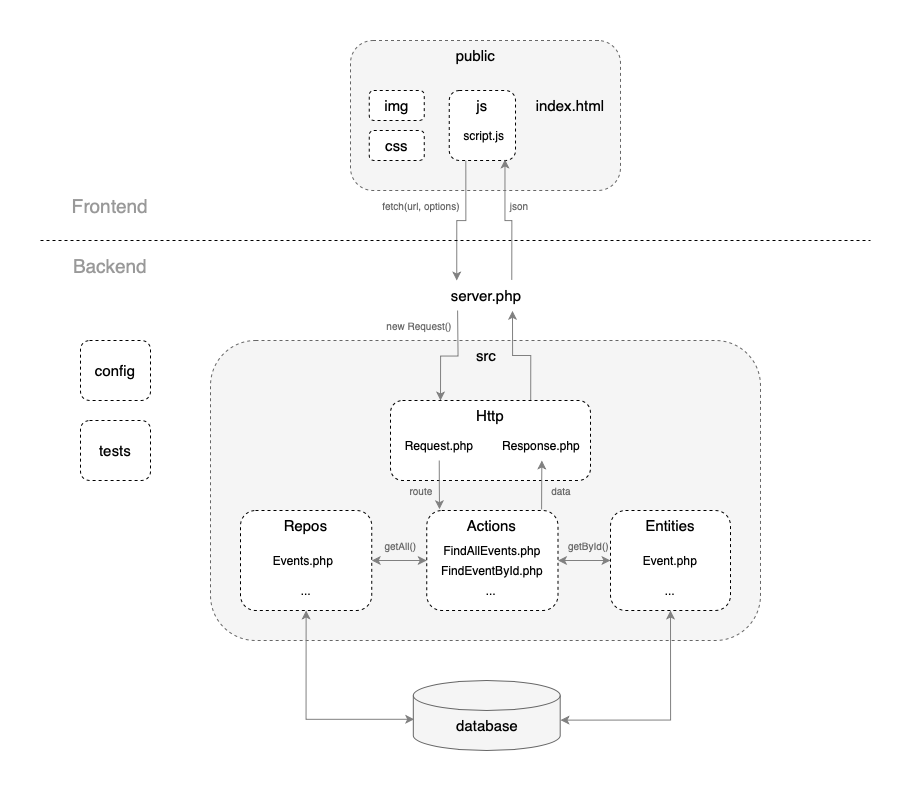

The diagram above was exported from draw.io. Its source (the exported page's mxGraphModel, read from the mxfile embedded in the PNG):
<mxGraphModel dx="1735" dy="935" grid="1" gridSize="10" guides="1" tooltips="1" connect="1" arrows="1" fold="1" page="1" pageScale="1" pageWidth="827" pageHeight="1169" background="#ffffff" math="0" shadow="0">
  <root>
    <mxCell id="0" />
    <mxCell id="1" parent="0" />
    <mxCell id="A6xPpOOgAk4EvI7z3leJ-7" value="" style="rounded=1;whiteSpace=wrap;html=1;fontSize=15;dashed=1;textOpacity=0;labelBorderColor=default;labelBackgroundColor=none;fillColor=#f5f5f5;strokeColor=#666666;fontColor=#333333;" parent="1" vertex="1">
      <mxGeometry x="310" y="60" width="270" height="150" as="geometry" />
    </mxCell>
    <mxCell id="A6xPpOOgAk4EvI7z3leJ-8" value="&lt;span style=&quot;font-size: 15px;&quot;&gt;&lt;font color=&quot;#000000&quot; style=&quot;font-size: 15px;&quot;&gt;public&lt;/font&gt;&lt;/span&gt;" style="text;html=1;align=center;verticalAlign=middle;resizable=0;points=[];autosize=1;strokeColor=none;fillColor=none;fontSize=15;labelBackgroundColor=none;fontColor=#143642;" parent="1" vertex="1">
      <mxGeometry x="405" y="60" width="60" height="30" as="geometry" />
    </mxCell>
    <mxCell id="A6xPpOOgAk4EvI7z3leJ-9" value="css" style="rounded=1;whiteSpace=wrap;html=1;fontSize=15;labelBackgroundColor=none;dashed=1;" parent="1" vertex="1">
      <mxGeometry x="328.75" y="150" width="55" height="30" as="geometry" />
    </mxCell>
    <mxCell id="A6xPpOOgAk4EvI7z3leJ-10" value="img" style="rounded=1;whiteSpace=wrap;html=1;fontSize=15;labelBackgroundColor=none;dashed=1;" parent="1" vertex="1">
      <mxGeometry x="328.75" y="110" width="55" height="30" as="geometry" />
    </mxCell>
    <mxCell id="A6xPpOOgAk4EvI7z3leJ-16" value="index.html" style="text;html=1;strokeColor=none;fillColor=none;align=center;verticalAlign=middle;whiteSpace=wrap;rounded=0;fontSize=15;labelBackgroundColor=none;fontColor=#000000;" parent="1" vertex="1">
      <mxGeometry x="500.00000000000006" y="110" width="60" height="30" as="geometry" />
    </mxCell>
    <mxCell id="A6xPpOOgAk4EvI7z3leJ-19" value="&lt;font style=&quot;font-size: 15px;&quot; color=&quot;#000000&quot;&gt;config&lt;/font&gt;" style="rounded=1;whiteSpace=wrap;html=1;fontSize=15;labelBackgroundColor=none;dashed=1;" parent="1" vertex="1">
      <mxGeometry x="40" y="360" width="70" height="60" as="geometry" />
    </mxCell>
    <mxCell id="A6xPpOOgAk4EvI7z3leJ-24" value="" style="rounded=1;whiteSpace=wrap;html=1;fontSize=15;dashed=1;labelBorderColor=default;fillColor=#f5f5f5;strokeColor=#666666;labelBackgroundColor=none;fontColor=#333333;" parent="1" vertex="1">
      <mxGeometry x="170" y="360" width="550" height="300" as="geometry" />
    </mxCell>
    <mxCell id="A6xPpOOgAk4EvI7z3leJ-26" value="&lt;font style=&quot;font-size: 15px;&quot;&gt;src&lt;/font&gt;" style="text;html=1;strokeColor=none;fillColor=none;align=center;verticalAlign=middle;whiteSpace=wrap;rounded=0;fontSize=15;labelBackgroundColor=none;fontColor=#000000;" parent="1" vertex="1">
      <mxGeometry x="416.24" y="360" width="60" height="30" as="geometry" />
    </mxCell>
    <mxCell id="A6xPpOOgAk4EvI7z3leJ-45" value="" style="shape=cylinder3;whiteSpace=wrap;html=1;boundedLbl=1;backgroundOutline=1;size=15;labelBorderColor=default;fontSize=15;labelBackgroundColor=none;fillColor=#f5f5f5;strokeColor=#666666;fontColor=#333333;" parent="1" vertex="1">
      <mxGeometry x="372.81000000000006" y="700" width="146.88" height="70" as="geometry" />
    </mxCell>
    <mxCell id="A6xPpOOgAk4EvI7z3leJ-46" value="&lt;font color=&quot;#000000&quot; size=&quot;1&quot;&gt;&lt;span style=&quot;font-size: 15px;&quot;&gt;database&lt;/span&gt;&lt;/font&gt;" style="text;html=1;strokeColor=none;fillColor=none;align=center;verticalAlign=middle;whiteSpace=wrap;rounded=0;fontSize=15;labelBackgroundColor=none;fontColor=#143642;" parent="1" vertex="1">
      <mxGeometry x="417" y="730" width="60" height="30" as="geometry" />
    </mxCell>
    <mxCell id="2tmoahOwrfhJbwWxDHrT-72" value="" style="edgeStyle=orthogonalEdgeStyle;rounded=0;orthogonalLoop=1;jettySize=auto;html=1;entryX=0;entryY=0;entryDx=0;entryDy=0;exitX=0.25;exitY=1;exitDx=0;exitDy=0;strokeColor=#808080;" edge="1" parent="1" source="A6xPpOOgAk4EvI7z3leJ-77" target="2tmoahOwrfhJbwWxDHrT-11">
      <mxGeometry relative="1" as="geometry" />
    </mxCell>
    <mxCell id="A6xPpOOgAk4EvI7z3leJ-77" value="js" style="rounded=1;whiteSpace=wrap;html=1;fontSize=15;labelBackgroundColor=none;verticalAlign=top;dashed=1;" parent="1" vertex="1">
      <mxGeometry x="408.75" y="110" width="66.26" height="70" as="geometry" />
    </mxCell>
    <mxCell id="2tmoahOwrfhJbwWxDHrT-3" value="script.js" style="text;html=1;align=center;verticalAlign=middle;whiteSpace=wrap;rounded=0;" vertex="1" parent="1">
      <mxGeometry x="413.74" y="140" width="60" height="30" as="geometry" />
    </mxCell>
    <mxCell id="2tmoahOwrfhJbwWxDHrT-4" value="" style="endArrow=none;dashed=1;html=1;rounded=0;" edge="1" parent="1">
      <mxGeometry width="50" height="50" relative="1" as="geometry">
        <mxPoint y="260" as="sourcePoint" />
        <mxPoint x="830" y="260" as="targetPoint" />
      </mxGeometry>
    </mxCell>
    <mxCell id="2tmoahOwrfhJbwWxDHrT-5" value="&lt;font style=&quot;font-size: 19px;&quot;&gt;Frontend&lt;/font&gt;" style="text;html=1;align=center;verticalAlign=middle;whiteSpace=wrap;rounded=0;fontColor=#999999;" vertex="1" parent="1">
      <mxGeometry x="40" y="210" width="60" height="30" as="geometry" />
    </mxCell>
    <mxCell id="2tmoahOwrfhJbwWxDHrT-6" value="&lt;font style=&quot;font-size: 19px;&quot;&gt;Backend&lt;/font&gt;" style="text;html=1;align=center;verticalAlign=middle;whiteSpace=wrap;rounded=0;fontColor=#999999;" vertex="1" parent="1">
      <mxGeometry x="40" y="270" width="60" height="30" as="geometry" />
    </mxCell>
    <mxCell id="2tmoahOwrfhJbwWxDHrT-74" value="" style="edgeStyle=orthogonalEdgeStyle;rounded=0;orthogonalLoop=1;jettySize=auto;html=1;entryX=0.841;entryY=0.986;entryDx=0;entryDy=0;exitX=0.917;exitY=-0.019;exitDx=0;exitDy=0;exitPerimeter=0;entryPerimeter=0;strokeColor=#808080;" edge="1" parent="1" source="2tmoahOwrfhJbwWxDHrT-11" target="A6xPpOOgAk4EvI7z3leJ-77">
      <mxGeometry relative="1" as="geometry" />
    </mxCell>
    <mxCell id="2tmoahOwrfhJbwWxDHrT-11" value="server.php" style="text;html=1;strokeColor=none;fillColor=none;align=center;verticalAlign=middle;whiteSpace=wrap;rounded=0;fontSize=15;labelBackgroundColor=none;fontColor=#000000;" vertex="1" parent="1">
      <mxGeometry x="416.25" y="300" width="60" height="30" as="geometry" />
    </mxCell>
    <mxCell id="2tmoahOwrfhJbwWxDHrT-12" value="fetch(url, options)" style="text;html=1;align=center;verticalAlign=middle;whiteSpace=wrap;rounded=0;fontSize=10;fontColor=#666666;" vertex="1" parent="1">
      <mxGeometry x="331.25" y="210" width="100" height="30" as="geometry" />
    </mxCell>
    <mxCell id="2tmoahOwrfhJbwWxDHrT-19" value="new Request()" style="text;html=1;align=center;verticalAlign=middle;whiteSpace=wrap;rounded=0;fontSize=10;fontColor=#666666;" vertex="1" parent="1">
      <mxGeometry x="328.75" y="330" width="100" height="30" as="geometry" />
    </mxCell>
    <mxCell id="2tmoahOwrfhJbwWxDHrT-50" value="" style="edgeStyle=orthogonalEdgeStyle;rounded=0;orthogonalLoop=1;jettySize=auto;html=1;exitX=0.701;exitY=-0.001;exitDx=0;exitDy=0;entryX=0.929;entryY=1.011;entryDx=0;entryDy=0;entryPerimeter=0;strokeColor=#808080;exitPerimeter=0;" edge="1" parent="1" source="2tmoahOwrfhJbwWxDHrT-20" target="2tmoahOwrfhJbwWxDHrT-11">
      <mxGeometry relative="1" as="geometry">
        <Array as="points">
          <mxPoint x="490" y="375" />
          <mxPoint x="472" y="375" />
        </Array>
      </mxGeometry>
    </mxCell>
    <mxCell id="2tmoahOwrfhJbwWxDHrT-20" value="&lt;font style=&quot;font-size: 15px;&quot;&gt;Http&lt;/font&gt;" style="rounded=1;whiteSpace=wrap;html=1;dashed=1;verticalAlign=top;" vertex="1" parent="1">
      <mxGeometry x="350" y="420" width="200" height="80" as="geometry" />
    </mxCell>
    <mxCell id="2tmoahOwrfhJbwWxDHrT-51" value="" style="edgeStyle=orthogonalEdgeStyle;rounded=0;orthogonalLoop=1;jettySize=auto;html=1;entryX=0.097;entryY=-0.013;entryDx=0;entryDy=0;entryPerimeter=0;strokeColor=#808080;exitX=0.5;exitY=1;exitDx=0;exitDy=0;" edge="1" parent="1" source="2tmoahOwrfhJbwWxDHrT-21" target="2tmoahOwrfhJbwWxDHrT-28">
      <mxGeometry relative="1" as="geometry" />
    </mxCell>
    <mxCell id="2tmoahOwrfhJbwWxDHrT-21" value="Request.php" style="text;html=1;align=center;verticalAlign=middle;whiteSpace=wrap;rounded=0;" vertex="1" parent="1">
      <mxGeometry x="368.75" y="450" width="60" height="30" as="geometry" />
    </mxCell>
    <mxCell id="2tmoahOwrfhJbwWxDHrT-23" value="Response.php" style="text;html=1;align=center;verticalAlign=middle;whiteSpace=wrap;rounded=0;" vertex="1" parent="1">
      <mxGeometry x="471.25" y="450" width="60" height="30" as="geometry" />
    </mxCell>
    <mxCell id="2tmoahOwrfhJbwWxDHrT-17" value="" style="edgeStyle=orthogonalEdgeStyle;rounded=0;orthogonalLoop=1;jettySize=auto;html=1;exitX=0.172;exitY=0.982;exitDx=0;exitDy=0;exitPerimeter=0;strokeColor=#808080;entryX=0.25;entryY=0;entryDx=0;entryDy=0;" edge="1" parent="1" target="2tmoahOwrfhJbwWxDHrT-20">
      <mxGeometry relative="1" as="geometry">
        <mxPoint x="417.10000000000014" y="330" as="sourcePoint" />
        <mxPoint x="417" y="361.23" as="targetPoint" />
      </mxGeometry>
    </mxCell>
    <mxCell id="2tmoahOwrfhJbwWxDHrT-53" value="" style="edgeStyle=orthogonalEdgeStyle;rounded=0;orthogonalLoop=1;jettySize=auto;html=1;entryX=1;entryY=0.5;entryDx=0;entryDy=0;strokeColor=#808080;startArrow=classic;startFill=1;" edge="1" parent="1" source="2tmoahOwrfhJbwWxDHrT-28" target="2tmoahOwrfhJbwWxDHrT-32">
      <mxGeometry relative="1" as="geometry" />
    </mxCell>
    <mxCell id="2tmoahOwrfhJbwWxDHrT-55" value="" style="edgeStyle=orthogonalEdgeStyle;rounded=0;orthogonalLoop=1;jettySize=auto;html=1;entryX=0;entryY=0.5;entryDx=0;entryDy=0;strokeColor=#808080;startArrow=classic;startFill=1;" edge="1" parent="1" source="2tmoahOwrfhJbwWxDHrT-28" target="2tmoahOwrfhJbwWxDHrT-40">
      <mxGeometry relative="1" as="geometry" />
    </mxCell>
    <mxCell id="2tmoahOwrfhJbwWxDHrT-66" value="" style="edgeStyle=orthogonalEdgeStyle;rounded=0;orthogonalLoop=1;jettySize=auto;html=1;exitX=0.875;exitY=-0.011;exitDx=0;exitDy=0;exitPerimeter=0;strokeColor=#808080;" edge="1" parent="1" source="2tmoahOwrfhJbwWxDHrT-28" target="2tmoahOwrfhJbwWxDHrT-23">
      <mxGeometry relative="1" as="geometry" />
    </mxCell>
    <mxCell id="2tmoahOwrfhJbwWxDHrT-28" value="&lt;font style=&quot;font-size: 15px;&quot;&gt;Actions&lt;/font&gt;" style="rounded=1;whiteSpace=wrap;html=1;dashed=1;verticalAlign=top;" vertex="1" parent="1">
      <mxGeometry x="386.25" y="530" width="131.25" height="100" as="geometry" />
    </mxCell>
    <mxCell id="2tmoahOwrfhJbwWxDHrT-29" value="FindAllEvents.php" style="text;html=1;align=center;verticalAlign=middle;whiteSpace=wrap;rounded=0;" vertex="1" parent="1">
      <mxGeometry x="421.88" y="555" width="60" height="30" as="geometry" />
    </mxCell>
    <mxCell id="2tmoahOwrfhJbwWxDHrT-32" value="&lt;font style=&quot;font-size: 15px;&quot;&gt;Repos&lt;/font&gt;" style="rounded=1;whiteSpace=wrap;html=1;dashed=1;verticalAlign=top;" vertex="1" parent="1">
      <mxGeometry x="200" y="530" width="131.25" height="100" as="geometry" />
    </mxCell>
    <mxCell id="2tmoahOwrfhJbwWxDHrT-33" value="route" style="text;html=1;align=center;verticalAlign=middle;whiteSpace=wrap;rounded=0;fontSize=10;fontColor=#666666;" vertex="1" parent="1">
      <mxGeometry x="331.25" y="495" width="100" height="30" as="geometry" />
    </mxCell>
    <mxCell id="2tmoahOwrfhJbwWxDHrT-34" value="&lt;div&gt;Events.php&lt;br&gt;&lt;/div&gt;" style="text;html=1;align=center;verticalAlign=middle;whiteSpace=wrap;rounded=0;" vertex="1" parent="1">
      <mxGeometry x="230.01" y="565" width="65.62" height="30" as="geometry" />
    </mxCell>
    <mxCell id="2tmoahOwrfhJbwWxDHrT-35" value="..." style="text;html=1;align=center;verticalAlign=middle;whiteSpace=wrap;rounded=0;" vertex="1" parent="1">
      <mxGeometry x="235.62999999999988" y="595" width="60" height="30" as="geometry" />
    </mxCell>
    <mxCell id="2tmoahOwrfhJbwWxDHrT-36" value="..." style="text;html=1;align=center;verticalAlign=middle;whiteSpace=wrap;rounded=0;" vertex="1" parent="1">
      <mxGeometry x="421.25" y="595" width="60" height="30" as="geometry" />
    </mxCell>
    <mxCell id="2tmoahOwrfhJbwWxDHrT-37" value="FindEventById.php" style="text;html=1;align=center;verticalAlign=middle;whiteSpace=wrap;rounded=0;" vertex="1" parent="1">
      <mxGeometry x="421.88" y="585" width="60" height="10" as="geometry" />
    </mxCell>
    <mxCell id="2tmoahOwrfhJbwWxDHrT-62" value="" style="edgeStyle=orthogonalEdgeStyle;rounded=0;orthogonalLoop=1;jettySize=auto;html=1;entryX=1.002;entryY=0.566;entryDx=0;entryDy=0;entryPerimeter=0;exitX=0.5;exitY=1;exitDx=0;exitDy=0;strokeColor=#808080;startArrow=classic;startFill=1;" edge="1" parent="1" source="2tmoahOwrfhJbwWxDHrT-40" target="A6xPpOOgAk4EvI7z3leJ-45">
      <mxGeometry relative="1" as="geometry">
        <mxPoint x="620" y="770" as="targetPoint" />
      </mxGeometry>
    </mxCell>
    <mxCell id="2tmoahOwrfhJbwWxDHrT-40" value="&lt;font style=&quot;font-size: 15px;&quot;&gt;Entities&lt;/font&gt;" style="whiteSpace=wrap;html=1;verticalAlign=top;rounded=1;dashed=1;" vertex="1" parent="1">
      <mxGeometry x="570" y="530" width="120" height="100" as="geometry" />
    </mxCell>
    <mxCell id="2tmoahOwrfhJbwWxDHrT-44" value="&amp;nbsp;getById()" style="text;html=1;align=center;verticalAlign=middle;whiteSpace=wrap;rounded=0;fontSize=10;fontColor=#666666;" vertex="1" parent="1">
      <mxGeometry x="497.19000000000005" y="550" width="100" height="30" as="geometry" />
    </mxCell>
    <mxCell id="2tmoahOwrfhJbwWxDHrT-45" value="..." style="text;html=1;align=center;verticalAlign=middle;whiteSpace=wrap;rounded=0;" vertex="1" parent="1">
      <mxGeometry x="599.9999999999999" y="595" width="60" height="30" as="geometry" />
    </mxCell>
    <mxCell id="2tmoahOwrfhJbwWxDHrT-46" value="&lt;div&gt;Event.php&lt;br&gt;&lt;/div&gt;" style="text;html=1;align=center;verticalAlign=middle;whiteSpace=wrap;rounded=0;" vertex="1" parent="1">
      <mxGeometry x="597.1899999999998" y="565" width="65.62" height="30" as="geometry" />
    </mxCell>
    <mxCell id="2tmoahOwrfhJbwWxDHrT-54" style="edgeStyle=orthogonalEdgeStyle;rounded=0;orthogonalLoop=1;jettySize=auto;html=1;exitX=0.5;exitY=1;exitDx=0;exitDy=0;" edge="1" parent="1" source="2tmoahOwrfhJbwWxDHrT-46" target="2tmoahOwrfhJbwWxDHrT-46">
      <mxGeometry relative="1" as="geometry" />
    </mxCell>
    <mxCell id="2tmoahOwrfhJbwWxDHrT-59" style="edgeStyle=orthogonalEdgeStyle;rounded=0;orthogonalLoop=1;jettySize=auto;html=1;exitX=0.5;exitY=1;exitDx=0;exitDy=0;entryX=0.006;entryY=0.554;entryDx=0;entryDy=0;entryPerimeter=0;fontColor=#808080;strokeColor=#808080;startArrow=classic;startFill=1;" edge="1" parent="1" source="2tmoahOwrfhJbwWxDHrT-32" target="A6xPpOOgAk4EvI7z3leJ-45">
      <mxGeometry relative="1" as="geometry" />
    </mxCell>
    <mxCell id="2tmoahOwrfhJbwWxDHrT-43" value="&amp;nbsp;getAll()" style="text;html=1;align=center;verticalAlign=middle;whiteSpace=wrap;rounded=0;fontSize=10;fontColor=#666666;" vertex="1" parent="1">
      <mxGeometry x="308.75" y="550" width="100" height="30" as="geometry" />
    </mxCell>
    <mxCell id="2tmoahOwrfhJbwWxDHrT-67" value="data" style="text;html=1;align=center;verticalAlign=middle;whiteSpace=wrap;rounded=0;fontSize=10;fontColor=#666666;" vertex="1" parent="1">
      <mxGeometry x="471.25" y="495" width="100" height="30" as="geometry" />
    </mxCell>
    <mxCell id="2tmoahOwrfhJbwWxDHrT-76" value="json" style="text;html=1;align=center;verticalAlign=middle;whiteSpace=wrap;rounded=0;fontSize=10;fontColor=#666666;" vertex="1" parent="1">
      <mxGeometry x="428.75" y="210" width="100" height="30" as="geometry" />
    </mxCell>
    <mxCell id="2tmoahOwrfhJbwWxDHrT-77" value="&lt;font style=&quot;font-size: 15px;&quot; color=&quot;#000000&quot;&gt;tests&lt;/font&gt;" style="rounded=1;whiteSpace=wrap;html=1;fontSize=15;labelBackgroundColor=none;dashed=1;" vertex="1" parent="1">
      <mxGeometry x="40" y="440" width="70" height="60" as="geometry" />
    </mxCell>
  </root>
</mxGraphModel>